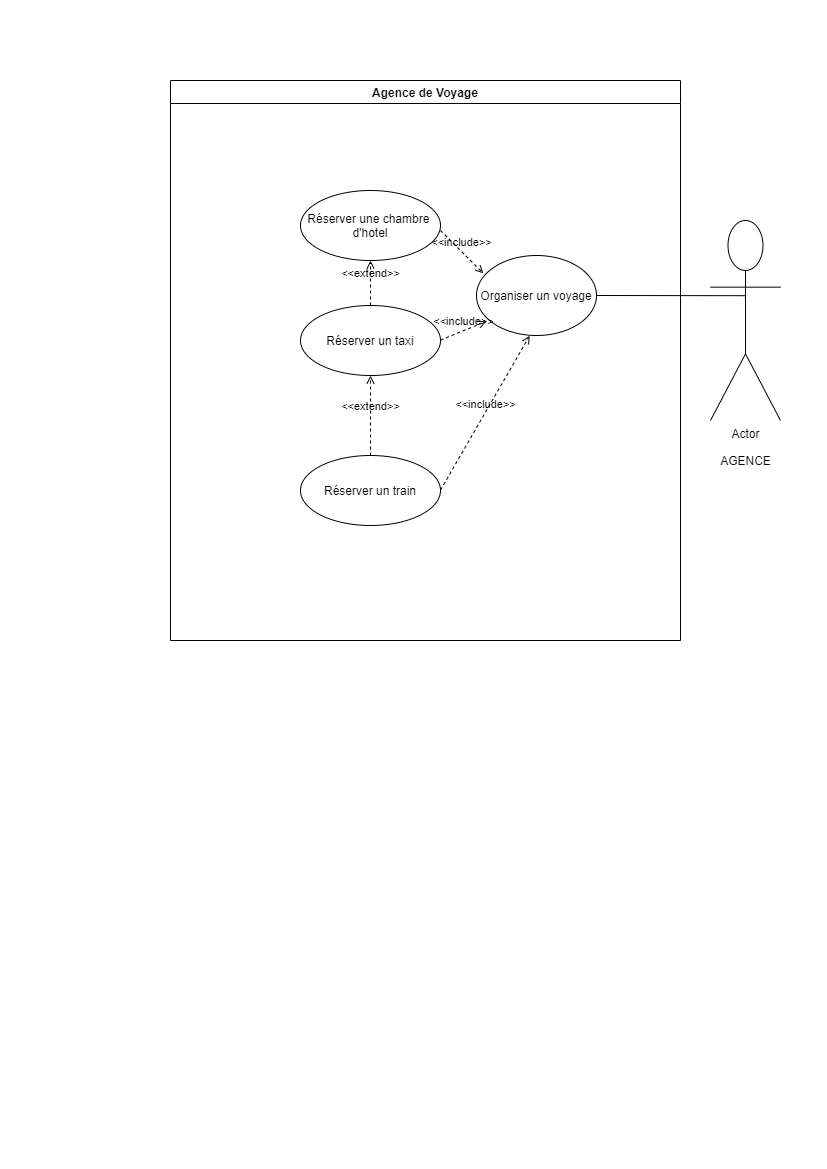

The diagram above was exported from draw.io. Its source (the exported page's mxGraphModel, read from the mxfile embedded in the PNG):
<mxGraphModel dx="1038" dy="585" grid="1" gridSize="10" guides="1" tooltips="1" connect="1" arrows="1" fold="1" page="1" pageScale="1" pageWidth="827" pageHeight="1169" math="0" shadow="0">
  <root>
    <mxCell id="WIyWlLk6GJQsqaUBKTNV-0" />
    <mxCell id="WIyWlLk6GJQsqaUBKTNV-1" parent="WIyWlLk6GJQsqaUBKTNV-0" />
    <mxCell id="jPWyoNWCYaavh-jkWi1h-7" value="Actor" style="shape=umlActor;verticalLabelPosition=bottom;verticalAlign=top;html=1;" vertex="1" parent="WIyWlLk6GJQsqaUBKTNV-1">
      <mxGeometry x="710" y="220" width="70" height="200" as="geometry" />
    </mxCell>
    <mxCell id="jPWyoNWCYaavh-jkWi1h-8" value="AGENCE" style="text;html=1;align=center;verticalAlign=middle;resizable=0;points=[];autosize=1;" vertex="1" parent="WIyWlLk6GJQsqaUBKTNV-1">
      <mxGeometry x="710" y="450" width="70" height="20" as="geometry" />
    </mxCell>
    <mxCell id="jPWyoNWCYaavh-jkWi1h-3" value="Agence de Voyage" style="swimlane;" vertex="1" parent="WIyWlLk6GJQsqaUBKTNV-1">
      <mxGeometry x="170" y="80" width="510" height="560" as="geometry" />
    </mxCell>
    <mxCell id="jPWyoNWCYaavh-jkWi1h-12" value="Réserver une chambre&amp;nbsp;&lt;br&gt;d'hotel" style="ellipse;whiteSpace=wrap;html=1;" vertex="1" parent="jPWyoNWCYaavh-jkWi1h-3">
      <mxGeometry x="130" y="110" width="140" height="70" as="geometry" />
    </mxCell>
    <mxCell id="jPWyoNWCYaavh-jkWi1h-11" value="Réserver un train" style="ellipse;whiteSpace=wrap;html=1;" vertex="1" parent="jPWyoNWCYaavh-jkWi1h-3">
      <mxGeometry x="130" y="375" width="140" height="70" as="geometry" />
    </mxCell>
    <mxCell id="jPWyoNWCYaavh-jkWi1h-9" value="Réserver un taxi" style="ellipse;whiteSpace=wrap;html=1;" vertex="1" parent="jPWyoNWCYaavh-jkWi1h-3">
      <mxGeometry x="130" y="225" width="140" height="70" as="geometry" />
    </mxCell>
    <mxCell id="jPWyoNWCYaavh-jkWi1h-21" value="Organiser un voyage" style="ellipse;whiteSpace=wrap;html=1;" vertex="1" parent="jPWyoNWCYaavh-jkWi1h-3">
      <mxGeometry x="306" y="175" width="120" height="80" as="geometry" />
    </mxCell>
    <mxCell id="jPWyoNWCYaavh-jkWi1h-25" value="&amp;lt;&amp;lt;include&amp;gt;&amp;gt;" style="html=1;verticalAlign=bottom;labelBackgroundColor=none;endArrow=open;endFill=0;dashed=1;entryX=0.057;entryY=0.223;entryDx=0;entryDy=0;entryPerimeter=0;exitX=1;exitY=0.5;exitDx=0;exitDy=0;" edge="1" parent="jPWyoNWCYaavh-jkWi1h-3" target="jPWyoNWCYaavh-jkWi1h-21">
      <mxGeometry width="160" relative="1" as="geometry">
        <mxPoint x="270" y="150" as="sourcePoint" />
        <mxPoint x="341.03999999999996" y="221.51999999999998" as="targetPoint" />
      </mxGeometry>
    </mxCell>
    <mxCell id="jPWyoNWCYaavh-jkWi1h-23" value="&amp;lt;&amp;lt;include&amp;gt;&amp;gt;" style="html=1;verticalAlign=bottom;labelBackgroundColor=none;endArrow=open;endFill=0;dashed=1;entryX=0.083;entryY=0.823;entryDx=0;entryDy=0;entryPerimeter=0;" edge="1" parent="jPWyoNWCYaavh-jkWi1h-3" target="jPWyoNWCYaavh-jkWi1h-21">
      <mxGeometry width="160" relative="1" as="geometry">
        <mxPoint x="270" y="259.58" as="sourcePoint" />
        <mxPoint x="306" y="260" as="targetPoint" />
      </mxGeometry>
    </mxCell>
    <mxCell id="jPWyoNWCYaavh-jkWi1h-24" value="&amp;lt;&amp;lt;include&amp;gt;&amp;gt;" style="html=1;verticalAlign=bottom;labelBackgroundColor=none;endArrow=open;endFill=0;dashed=1;entryX=0.443;entryY=1.003;entryDx=0;entryDy=0;entryPerimeter=0;" edge="1" parent="jPWyoNWCYaavh-jkWi1h-3" target="jPWyoNWCYaavh-jkWi1h-21">
      <mxGeometry width="160" relative="1" as="geometry">
        <mxPoint x="270" y="409.58000000000004" as="sourcePoint" />
        <mxPoint x="359.6400000000001" y="299.52" as="targetPoint" />
      </mxGeometry>
    </mxCell>
    <mxCell id="jPWyoNWCYaavh-jkWi1h-29" value="&amp;lt;&amp;lt;extend&amp;gt;&amp;gt;" style="html=1;verticalAlign=bottom;labelBackgroundColor=none;endArrow=open;endFill=0;dashed=1;exitX=0.5;exitY=0;exitDx=0;exitDy=0;entryX=0.5;entryY=1;entryDx=0;entryDy=0;" edge="1" parent="jPWyoNWCYaavh-jkWi1h-3" source="jPWyoNWCYaavh-jkWi1h-11" target="jPWyoNWCYaavh-jkWi1h-9">
      <mxGeometry width="160" relative="1" as="geometry">
        <mxPoint x="131" y="335" as="sourcePoint" />
        <mxPoint x="291" y="335" as="targetPoint" />
      </mxGeometry>
    </mxCell>
    <mxCell id="jPWyoNWCYaavh-jkWi1h-28" value="&amp;lt;&amp;lt;extend&amp;gt;&amp;gt;" style="html=1;verticalAlign=bottom;labelBackgroundColor=none;endArrow=open;endFill=0;dashed=1;entryX=0.5;entryY=1;entryDx=0;entryDy=0;exitX=0.5;exitY=0;exitDx=0;exitDy=0;" edge="1" parent="jPWyoNWCYaavh-jkWi1h-3" source="jPWyoNWCYaavh-jkWi1h-9" target="jPWyoNWCYaavh-jkWi1h-12">
      <mxGeometry width="160" relative="1" as="geometry">
        <mxPoint x="126" y="235" as="sourcePoint" />
        <mxPoint x="200" y="185" as="targetPoint" />
      </mxGeometry>
    </mxCell>
    <mxCell id="jPWyoNWCYaavh-jkWi1h-22" value="" style="endArrow=none;html=1;exitX=1;exitY=0.5;exitDx=0;exitDy=0;entryX=0.49;entryY=0.376;entryDx=0;entryDy=0;entryPerimeter=0;" edge="1" parent="WIyWlLk6GJQsqaUBKTNV-1" source="jPWyoNWCYaavh-jkWi1h-21" target="jPWyoNWCYaavh-jkWi1h-7">
      <mxGeometry width="50" height="50" relative="1" as="geometry">
        <mxPoint x="520" y="491.22" as="sourcePoint" />
        <mxPoint x="761.5899999999999" y="340" as="targetPoint" />
      </mxGeometry>
    </mxCell>
  </root>
</mxGraphModel>